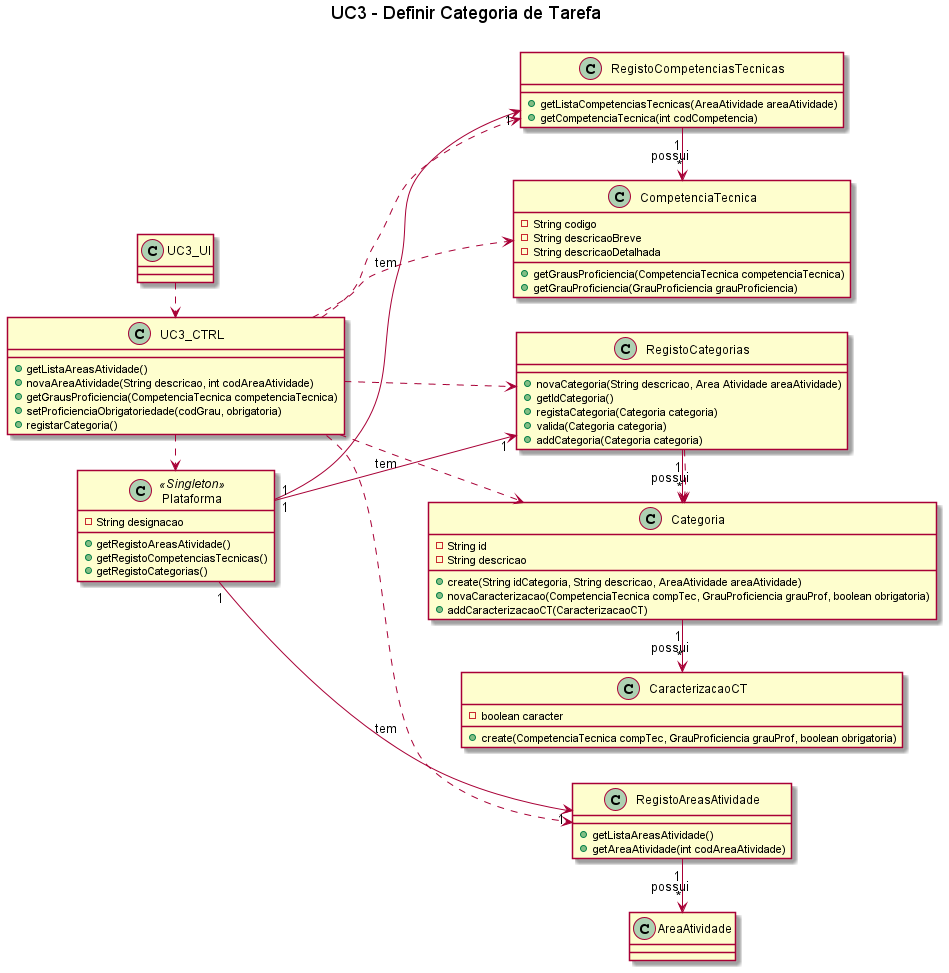

The diagram above was rendered by PlantUML. Its source (embedded in the PNG):
@startuml

left to right direction

title UC3 - Definir Categoria de Tarefa \n

Class Plataforma <<Singleton>> {
    -String designacao

    +getRegistoAreasAtividade()
    +getRegistoCompetenciasTecnicas()
    +getRegistoCategorias()
}


Class CompetenciaTecnica {
    -String codigo
    -String descricaoBreve
    -String descricaoDetalhada

    +getGrausProficiencia(CompetenciaTecnica competenciaTecnica)
    +getGrauProficiencia(GrauProficiencia grauProficiencia)
}

Class UC3_UI {
}

Class UC3_CTRL {
    +getListaAreasAtividade()
    +novaAreaAtividade(String descricao, int codAreaAtividade)
    +getGrausProficiencia(CompetenciaTecnica competenciaTecnica)
    +setProficienciaObrigatoriedade(codGrau, obrigatoria)
    +registarCategoria()
}

Class Categoria {
    -String id
    -String descricao

    +create(String idCategoria, String descricao, AreaAtividade areaAtividade)
    +novaCaracterizacao(CompetenciaTecnica compTec, GrauProficiencia grauProf, boolean obrigatoria)
    +addCaracterizacaoCT(CaracterizacaoCT)
}

Class CaracterizacaoCT {
    -boolean caracter

    +create(CompetenciaTecnica compTec, GrauProficiencia grauProf, boolean obrigatoria)
}


Class RegistoAreasAtividade {
    +getListaAreasAtividade()
    +getAreaAtividade(int codAreaAtividade)
}

Class RegistoCompetenciasTecnicas {
    +getListaCompetenciasTecnicas(AreaAtividade areaAtividade)
    +getCompetenciaTecnica(int codCompetencia)
}

Class RegistoCategorias {
    +novaCategoria(String descricao, Area Atividade areaAtividade)
    +getIdCategoria()
    +registaCategoria(Categoria categoria)
    +valida(Categoria categoria)
    +addCategoria(Categoria categoria)
}

UC3_UI .> UC3_CTRL

UC3_CTRL .> Plataforma
UC3_CTRL .> RegistoAreasAtividade
UC3_CTRL .> RegistoCompetenciasTecnicas
UC3_CTRL .> RegistoCategorias
UC3_CTRL .> CompetenciaTecnica
UC3_CTRL .> Categoria

Plataforma "1" -down-> "1" RegistoAreasAtividade: tem
Plataforma "1" -down-> "1" RegistoCompetenciasTecnicas: tem
Plataforma "1" -down-> "1" RegistoCategorias: tem

RegistoCategorias "1" -> "*" Categoria: possui
RegistoCategorias .> Categoria
RegistoAreasAtividade "1" -> "*" AreaAtividade: possui
RegistoCompetenciasTecnicas "1" -> "*" CompetenciaTecnica: possui

Categoria "1" -> "*" CaracterizacaoCT: possui

@enduml